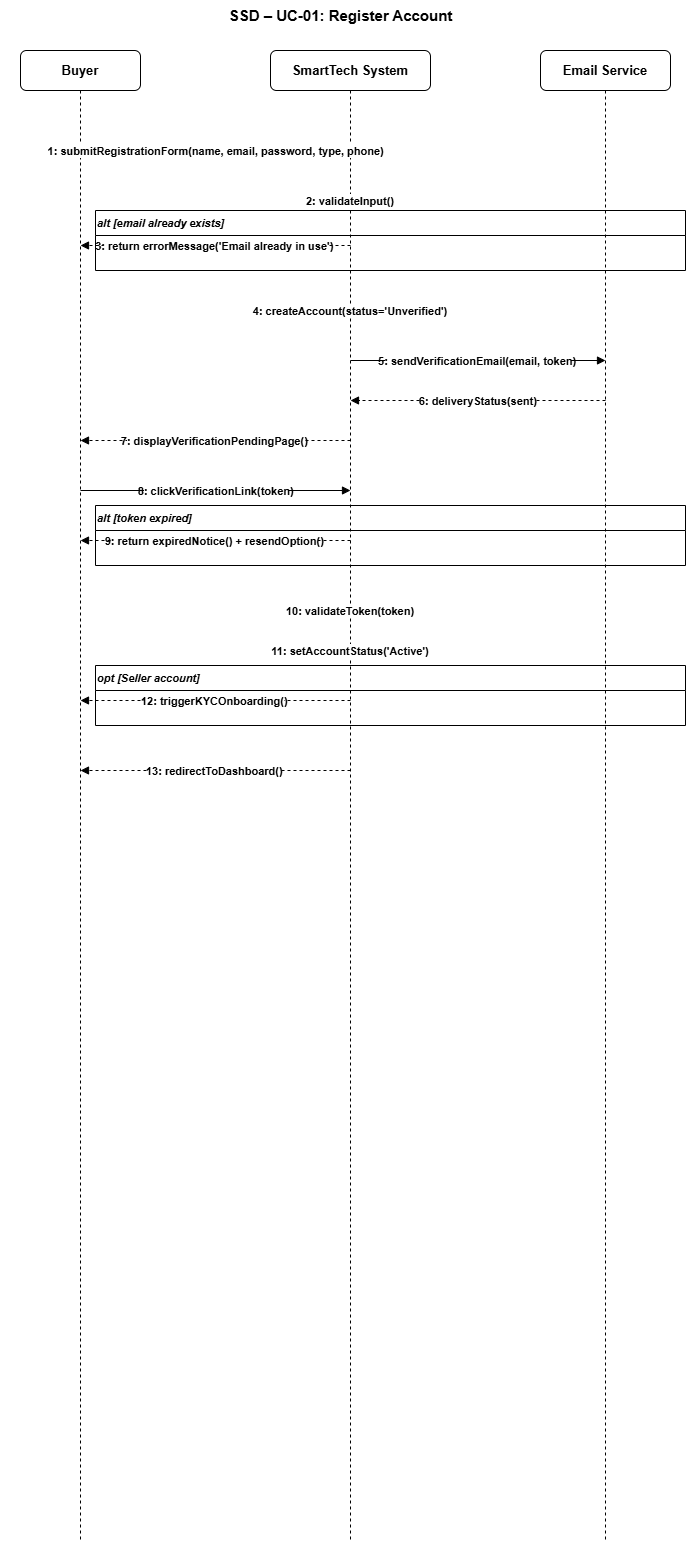

The diagram above was exported from draw.io. Its source (the exported page's mxGraphModel, read from the mxfile embedded in the PNG):
<mxGraphModel dx="1447" dy="644" grid="1" gridSize="10" guides="1" tooltips="1" connect="1" arrows="1" fold="1" page="1" pageScale="1" pageWidth="1654" pageHeight="2336" math="0" shadow="0">
  <root>
    <mxCell id="0" />
    <mxCell id="1" parent="0" />
    <mxCell id="s1_title" parent="1" style="text;html=1;strokeColor=none;fillColor=none;align=center;fontSize=15;fontStyle=1;" value="SSD – UC-01: Register Account" vertex="1">
      <mxGeometry height="30" width="680" x="20" y="10" as="geometry" />
    </mxCell>
    <mxCell id="s1_buyer_h" parent="1" style="rounded=1;whiteSpace=wrap;html=1;fillColor=#ffffff;strokeColor=#000000;fontSize=13;fontStyle=1;" value="Buyer" vertex="1">
      <mxGeometry height="40" width="120" x="40" y="60" as="geometry" />
    </mxCell>
    <mxCell id="s1_sys_h" parent="1" style="rounded=1;whiteSpace=wrap;html=1;fillColor=#ffffff;strokeColor=#000000;fontSize=13;fontStyle=1;" value="SmartTech System" vertex="1">
      <mxGeometry height="40" width="160" x="290" y="60" as="geometry" />
    </mxCell>
    <mxCell id="s1_email_h" parent="1" style="rounded=1;whiteSpace=wrap;html=1;fillColor=#ffffff;strokeColor=#000000;fontSize=13;fontStyle=1;" value="Email Service" vertex="1">
      <mxGeometry height="40" width="130" x="560" y="60" as="geometry" />
    </mxCell>
    <mxCell id="s1_buyer_l" edge="1" parent="1" style="endArrow=none;dashed=1;strokeColor=#000000;strokeWidth=1;">
      <mxGeometry relative="1" as="geometry">
        <mxPoint x="100" y="100" as="sourcePoint" />
        <mxPoint x="100" y="1550" as="targetPoint" />
      </mxGeometry>
    </mxCell>
    <mxCell id="s1_sys_l" edge="1" parent="1" style="endArrow=none;dashed=1;strokeColor=#000000;strokeWidth=1;">
      <mxGeometry relative="1" as="geometry">
        <mxPoint x="370" y="100" as="sourcePoint" />
        <mxPoint x="370" y="1550" as="targetPoint" />
      </mxGeometry>
    </mxCell>
    <mxCell id="s1_email_l" edge="1" parent="1" style="endArrow=none;dashed=1;strokeColor=#000000;strokeWidth=1;">
      <mxGeometry relative="1" as="geometry">
        <mxPoint x="625" y="100" as="sourcePoint" />
        <mxPoint x="625" y="1550" as="targetPoint" />
      </mxGeometry>
    </mxCell>
    <mxCell id="s1_m1" edge="1" parent="1" style="endArrow=block;endFill=1;strokeColor=#000000;fontSize=11;fontStyle=1;align=center;" value="1: submitRegistrationForm(name, email, password, type, phone)">
      <mxGeometry relative="1" as="geometry">
        <mxPoint x="100" y="160" as="sourcePoint" />
        <mxPoint x="370" y="160" as="targetPoint" />
      </mxGeometry>
    </mxCell>
    <mxCell id="s1_m2" edge="1" parent="1" style="endArrow=open;endFill=0;strokeColor=#000000;fontSize=11;fontStyle=1;dashed=1;align=center;" value="2: validateInput()">
      <mxGeometry relative="1" as="geometry">
        <mxPoint x="370" y="210" as="sourcePoint" />
        <mxPoint x="370" y="210" as="targetPoint" />
      </mxGeometry>
    </mxCell>
    <mxCell id="s1_alt1" parent="1" style="swimlane;startSize=25;fillColor=none;strokeColor=#000000;fontSize=11;fontStyle=3;align=left;" value="alt [email already exists]" vertex="1">
      <mxGeometry height="60" width="590" x="115" y="220" as="geometry" />
    </mxCell>
    <mxCell id="s1_m3" edge="1" parent="1" style="endArrow=block;endFill=1;strokeColor=#000000;fontSize=11;fontStyle=1;dashed=1;align=center;" value="3: return errorMessage('Email already in use')">
      <mxGeometry relative="1" as="geometry">
        <mxPoint x="370" y="255" as="sourcePoint" />
        <mxPoint x="100" y="255" as="targetPoint" />
      </mxGeometry>
    </mxCell>
    <mxCell id="s1_m4" edge="1" parent="1" style="endArrow=open;endFill=0;strokeColor=#000000;fontSize=11;fontStyle=1;dashed=1;align=center;" value="4: createAccount(status='Unverified')">
      <mxGeometry relative="1" as="geometry">
        <mxPoint x="370" y="320" as="sourcePoint" />
        <mxPoint x="370" y="320" as="targetPoint" />
      </mxGeometry>
    </mxCell>
    <mxCell id="s1_m5" edge="1" parent="1" style="endArrow=block;endFill=1;strokeColor=#000000;fontSize=11;fontStyle=1;align=center;" value="5: sendVerificationEmail(email, token)">
      <mxGeometry relative="1" as="geometry">
        <mxPoint x="370" y="370" as="sourcePoint" />
        <mxPoint x="625" y="370" as="targetPoint" />
      </mxGeometry>
    </mxCell>
    <mxCell id="s1_m6" edge="1" parent="1" style="endArrow=block;endFill=1;strokeColor=#000000;fontSize=11;fontStyle=1;dashed=1;align=center;" value="6: deliveryStatus(sent)">
      <mxGeometry relative="1" as="geometry">
        <mxPoint x="625" y="410" as="sourcePoint" />
        <mxPoint x="370" y="410" as="targetPoint" />
      </mxGeometry>
    </mxCell>
    <mxCell id="s1_m7" edge="1" parent="1" style="endArrow=block;endFill=1;strokeColor=#000000;fontSize=11;fontStyle=1;dashed=1;align=center;" value="7: displayVerificationPendingPage()">
      <mxGeometry relative="1" as="geometry">
        <mxPoint x="370" y="450" as="sourcePoint" />
        <mxPoint x="100" y="450" as="targetPoint" />
      </mxGeometry>
    </mxCell>
    <mxCell id="s1_m8" edge="1" parent="1" style="endArrow=block;endFill=1;strokeColor=#000000;fontSize=11;fontStyle=1;align=center;" value="8: clickVerificationLink(token)">
      <mxGeometry relative="1" as="geometry">
        <mxPoint x="100" y="500" as="sourcePoint" />
        <mxPoint x="370" y="500" as="targetPoint" />
      </mxGeometry>
    </mxCell>
    <mxCell id="s1_alt2" parent="1" style="swimlane;startSize=25;fillColor=none;strokeColor=#000000;fontSize=11;fontStyle=3;align=left;" value="alt [token expired]" vertex="1">
      <mxGeometry height="60" width="590" x="115" y="515" as="geometry" />
    </mxCell>
    <mxCell id="s1_m9" edge="1" parent="1" style="endArrow=block;endFill=1;strokeColor=#000000;fontSize=11;fontStyle=1;dashed=1;align=center;" value="9: return expiredNotice() + resendOption()">
      <mxGeometry relative="1" as="geometry">
        <mxPoint x="370" y="550" as="sourcePoint" />
        <mxPoint x="100" y="550" as="targetPoint" />
      </mxGeometry>
    </mxCell>
    <mxCell id="s1_m10" edge="1" parent="1" style="endArrow=open;endFill=0;strokeColor=#000000;fontSize=11;fontStyle=1;dashed=1;align=center;" value="10: validateToken(token)">
      <mxGeometry relative="1" as="geometry">
        <mxPoint x="370" y="620" as="sourcePoint" />
        <mxPoint x="370" y="620" as="targetPoint" />
      </mxGeometry>
    </mxCell>
    <mxCell id="s1_m11" edge="1" parent="1" style="endArrow=open;endFill=0;strokeColor=#000000;fontSize=11;fontStyle=1;dashed=1;align=center;" value="11: setAccountStatus('Active')">
      <mxGeometry relative="1" as="geometry">
        <mxPoint x="370" y="660" as="sourcePoint" />
        <mxPoint x="370" y="660" as="targetPoint" />
      </mxGeometry>
    </mxCell>
    <mxCell id="s1_opt1" parent="1" style="swimlane;startSize=25;fillColor=none;strokeColor=#000000;fontSize=11;fontStyle=3;align=left;" value="opt [Seller account]" vertex="1">
      <mxGeometry height="60" width="590" x="115" y="675" as="geometry" />
    </mxCell>
    <mxCell id="s1_m12" edge="1" parent="1" style="endArrow=block;endFill=1;strokeColor=#000000;fontSize=11;fontStyle=1;dashed=1;align=center;" value="12: triggerKYCOnboarding()">
      <mxGeometry relative="1" as="geometry">
        <mxPoint x="370" y="710" as="sourcePoint" />
        <mxPoint x="100" y="710" as="targetPoint" />
      </mxGeometry>
    </mxCell>
    <mxCell id="s1_m13" edge="1" parent="1" style="endArrow=block;endFill=1;strokeColor=#000000;fontSize=11;fontStyle=1;dashed=1;align=center;" value="13: redirectToDashboard()">
      <mxGeometry relative="1" as="geometry">
        <mxPoint x="370" y="780" as="sourcePoint" />
        <mxPoint x="100" y="780" as="targetPoint" />
      </mxGeometry>
    </mxCell>
  </root>
</mxGraphModel>